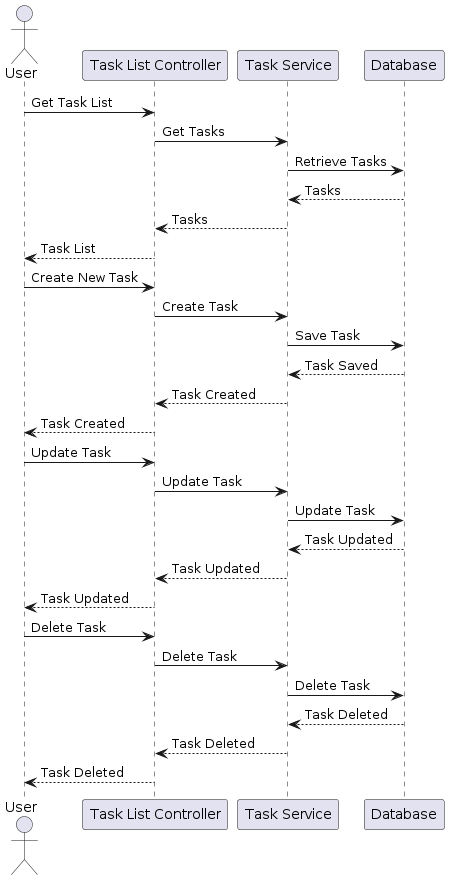

The diagram above was rendered by PlantUML. Its source (embedded in the PNG):
@startuml
actor User
participant "Task List Controller" as TLC
participant "Task Service" as TS
participant "Database" as DB

User -> TLC: Get Task List
TLC -> TS: Get Tasks
TS -> DB: Retrieve Tasks
DB --> TS: Tasks
TS --> TLC: Tasks
TLC --> User: Task List

User -> TLC: Create New Task
TLC -> TS: Create Task
TS -> DB: Save Task
DB --> TS: Task Saved
TS --> TLC: Task Created
TLC --> User: Task Created

User -> TLC: Update Task
TLC -> TS: Update Task
TS -> DB: Update Task
DB --> TS: Task Updated
TS --> TLC: Task Updated
TLC --> User: Task Updated

User -> TLC: Delete Task
TLC -> TS: Delete Task
TS -> DB: Delete Task
DB --> TS: Task Deleted
TS --> TLC: Task Deleted
TLC --> User: Task Deleted
@enduml